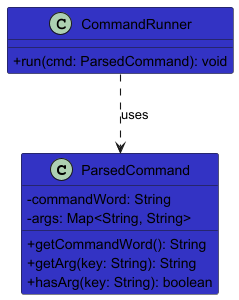

The diagram above was rendered by PlantUML. Its source (embedded in the PNG):
@startuml
!include ../style.puml
skinparam arrowThickness 1.1
skinparam classAttributeIconSize 0

class ParsedCommand LOGIC_COLOR {
  - commandWord: String
  - args: Map<String, String>
  + getCommandWord(): String
  + getArg(key: String): String
  + hasArg(key: String): boolean
}

class CommandRunner LOGIC_COLOR {
  + run(cmd: ParsedCommand): void
}

CommandRunner ..> ParsedCommand : uses
@enduml